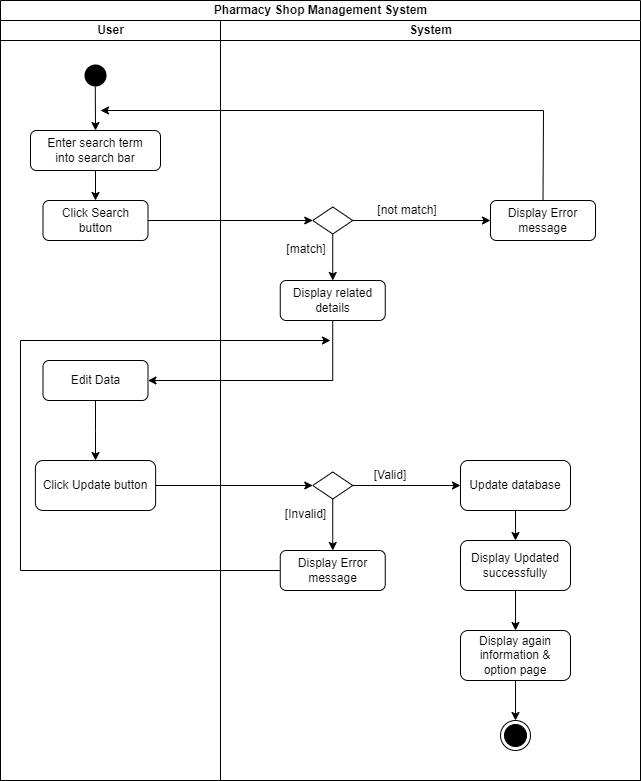

The diagram above was exported from draw.io. Its source (the exported page's mxGraphModel, read from the mxfile embedded in the PNG):
<mxGraphModel dx="1313" dy="668" grid="1" gridSize="10" guides="1" tooltips="1" connect="1" arrows="1" fold="1" page="1" pageScale="1" pageWidth="1169" pageHeight="826" background="none" math="0" shadow="0">
  <root>
    <mxCell id="0" />
    <mxCell id="1" parent="0" />
    <mxCell id="5HN4UKg1Xnu_4getq7X6-49" value="Pharmacy Shop Management System" style="swimlane;childLayout=stackLayout;resizeParent=1;resizeParentMax=0;startSize=20;html=1;" vertex="1" parent="1">
      <mxGeometry x="220" y="60" width="640" height="780" as="geometry" />
    </mxCell>
    <mxCell id="5HN4UKg1Xnu_4getq7X6-50" value="User" style="swimlane;startSize=20;html=1;" vertex="1" parent="5HN4UKg1Xnu_4getq7X6-49">
      <mxGeometry y="20" width="220" height="760" as="geometry" />
    </mxCell>
    <mxCell id="5HN4UKg1Xnu_4getq7X6-69" style="rounded=0;orthogonalLoop=1;jettySize=auto;html=1;exitX=0.493;exitY=0.867;exitDx=0;exitDy=0;entryX=0.5;entryY=0;entryDx=0;entryDy=0;exitPerimeter=0;" edge="1" parent="5HN4UKg1Xnu_4getq7X6-50" source="5" target="5HN4UKg1Xnu_4getq7X6-56">
      <mxGeometry relative="1" as="geometry" />
    </mxCell>
    <mxCell id="5" value="" style="ellipse;shape=startState;fillColor=#000000;strokeColor=none;" parent="5HN4UKg1Xnu_4getq7X6-50" vertex="1">
      <mxGeometry x="80" y="40" width="30" height="30" as="geometry" />
    </mxCell>
    <mxCell id="5HN4UKg1Xnu_4getq7X6-108" style="rounded=0;orthogonalLoop=1;jettySize=auto;html=1;exitX=0.5;exitY=1;exitDx=0;exitDy=0;entryX=0.5;entryY=0;entryDx=0;entryDy=0;" edge="1" parent="5HN4UKg1Xnu_4getq7X6-50" source="5HN4UKg1Xnu_4getq7X6-56" target="5HN4UKg1Xnu_4getq7X6-98">
      <mxGeometry relative="1" as="geometry" />
    </mxCell>
    <mxCell id="5HN4UKg1Xnu_4getq7X6-56" value="Enter search term &lt;br&gt;into search bar" style="rounded=1;whiteSpace=wrap;html=1;" vertex="1" parent="5HN4UKg1Xnu_4getq7X6-50">
      <mxGeometry x="30" y="110" width="130" height="40" as="geometry" />
    </mxCell>
    <mxCell id="5HN4UKg1Xnu_4getq7X6-130" value="" style="edgeStyle=orthogonalEdgeStyle;rounded=0;orthogonalLoop=1;jettySize=auto;html=1;" edge="1" parent="5HN4UKg1Xnu_4getq7X6-50" source="5HN4UKg1Xnu_4getq7X6-73" target="5HN4UKg1Xnu_4getq7X6-113">
      <mxGeometry relative="1" as="geometry" />
    </mxCell>
    <mxCell id="5HN4UKg1Xnu_4getq7X6-73" value="Edit Data" style="rounded=1;whiteSpace=wrap;html=1;" vertex="1" parent="5HN4UKg1Xnu_4getq7X6-50">
      <mxGeometry x="42.5" y="340" width="105" height="40" as="geometry" />
    </mxCell>
    <mxCell id="5HN4UKg1Xnu_4getq7X6-98" value="Click Search button" style="rounded=1;whiteSpace=wrap;html=1;" vertex="1" parent="5HN4UKg1Xnu_4getq7X6-50">
      <mxGeometry x="42.5" y="180" width="105" height="40" as="geometry" />
    </mxCell>
    <mxCell id="5HN4UKg1Xnu_4getq7X6-113" value="Click Update button" style="rounded=1;whiteSpace=wrap;html=1;" vertex="1" parent="5HN4UKg1Xnu_4getq7X6-50">
      <mxGeometry x="34.88" y="440" width="120.25" height="50" as="geometry" />
    </mxCell>
    <mxCell id="5HN4UKg1Xnu_4getq7X6-112" style="edgeStyle=orthogonalEdgeStyle;rounded=0;orthogonalLoop=1;jettySize=auto;html=1;exitX=0.5;exitY=1;exitDx=0;exitDy=0;entryX=1;entryY=0.5;entryDx=0;entryDy=0;" edge="1" parent="5HN4UKg1Xnu_4getq7X6-49" source="5HN4UKg1Xnu_4getq7X6-109" target="5HN4UKg1Xnu_4getq7X6-73">
      <mxGeometry relative="1" as="geometry" />
    </mxCell>
    <mxCell id="5HN4UKg1Xnu_4getq7X6-121" style="edgeStyle=orthogonalEdgeStyle;rounded=0;orthogonalLoop=1;jettySize=auto;html=1;exitX=1;exitY=0.5;exitDx=0;exitDy=0;entryX=0;entryY=0.5;entryDx=0;entryDy=0;" edge="1" parent="5HN4UKg1Xnu_4getq7X6-49" source="5HN4UKg1Xnu_4getq7X6-98" target="5HN4UKg1Xnu_4getq7X6-120">
      <mxGeometry relative="1" as="geometry" />
    </mxCell>
    <mxCell id="5HN4UKg1Xnu_4getq7X6-134" style="rounded=0;orthogonalLoop=1;jettySize=auto;html=1;exitX=1;exitY=0.5;exitDx=0;exitDy=0;entryX=0;entryY=0.5;entryDx=0;entryDy=0;" edge="1" parent="5HN4UKg1Xnu_4getq7X6-49" source="5HN4UKg1Xnu_4getq7X6-113" target="5HN4UKg1Xnu_4getq7X6-59">
      <mxGeometry relative="1" as="geometry">
        <mxPoint x="310" y="485" as="targetPoint" />
      </mxGeometry>
    </mxCell>
    <mxCell id="5HN4UKg1Xnu_4getq7X6-51" value="System" style="swimlane;startSize=20;html=1;" vertex="1" parent="5HN4UKg1Xnu_4getq7X6-49">
      <mxGeometry x="220" y="20" width="420" height="760" as="geometry" />
    </mxCell>
    <mxCell id="5HN4UKg1Xnu_4getq7X6-119" style="rounded=0;orthogonalLoop=1;jettySize=auto;html=1;exitX=0;exitY=0.5;exitDx=0;exitDy=0;" edge="1" parent="5HN4UKg1Xnu_4getq7X6-51" source="5HN4UKg1Xnu_4getq7X6-136">
      <mxGeometry relative="1" as="geometry">
        <mxPoint x="110" y="320" as="targetPoint" />
        <mxPoint x="30" y="650" as="sourcePoint" />
        <Array as="points">
          <mxPoint x="-200" y="550" />
          <mxPoint x="-200" y="320" />
        </Array>
      </mxGeometry>
    </mxCell>
    <mxCell id="5HN4UKg1Xnu_4getq7X6-138" style="edgeStyle=orthogonalEdgeStyle;rounded=0;orthogonalLoop=1;jettySize=auto;html=1;exitX=0.5;exitY=1;exitDx=0;exitDy=0;entryX=0.5;entryY=0;entryDx=0;entryDy=0;" edge="1" parent="5HN4UKg1Xnu_4getq7X6-51" source="5HN4UKg1Xnu_4getq7X6-59" target="5HN4UKg1Xnu_4getq7X6-136">
      <mxGeometry relative="1" as="geometry" />
    </mxCell>
    <mxCell id="5HN4UKg1Xnu_4getq7X6-59" value="" style="rhombus;whiteSpace=wrap;html=1;" vertex="1" parent="5HN4UKg1Xnu_4getq7X6-51">
      <mxGeometry x="92.25" y="451.5" width="40" height="27" as="geometry" />
    </mxCell>
    <mxCell id="5HN4UKg1Xnu_4getq7X6-103" style="edgeStyle=orthogonalEdgeStyle;rounded=0;orthogonalLoop=1;jettySize=auto;html=1;exitX=0.5;exitY=1;exitDx=0;exitDy=0;" edge="1" parent="5HN4UKg1Xnu_4getq7X6-51" source="5HN4UKg1Xnu_4getq7X6-65" target="5HN4UKg1Xnu_4getq7X6-102">
      <mxGeometry relative="1" as="geometry" />
    </mxCell>
    <mxCell id="5HN4UKg1Xnu_4getq7X6-65" value="Update database" style="rounded=1;whiteSpace=wrap;html=1;" vertex="1" parent="5HN4UKg1Xnu_4getq7X6-51">
      <mxGeometry x="240" y="440" width="110" height="50" as="geometry" />
    </mxCell>
    <mxCell id="5HN4UKg1Xnu_4getq7X6-66" style="rounded=0;orthogonalLoop=1;jettySize=auto;html=1;exitX=1;exitY=0.5;exitDx=0;exitDy=0;entryX=0;entryY=0.5;entryDx=0;entryDy=0;edgeStyle=orthogonalEdgeStyle;" edge="1" parent="5HN4UKg1Xnu_4getq7X6-51" source="5HN4UKg1Xnu_4getq7X6-59" target="5HN4UKg1Xnu_4getq7X6-65">
      <mxGeometry relative="1" as="geometry" />
    </mxCell>
    <mxCell id="5HN4UKg1Xnu_4getq7X6-85" value="[Valid]" style="text;html=1;strokeColor=none;fillColor=none;align=center;verticalAlign=middle;whiteSpace=wrap;rounded=0;" vertex="1" parent="5HN4UKg1Xnu_4getq7X6-51">
      <mxGeometry x="132.25" y="440" width="76" height="30" as="geometry" />
    </mxCell>
    <mxCell id="5HN4UKg1Xnu_4getq7X6-86" value="[Invalid]" style="text;html=1;strokeColor=none;fillColor=none;align=center;verticalAlign=middle;whiteSpace=wrap;rounded=0;" vertex="1" parent="5HN4UKg1Xnu_4getq7X6-51">
      <mxGeometry x="49.379999999999995" y="478.5" width="73" height="30" as="geometry" />
    </mxCell>
    <mxCell id="5HN4UKg1Xnu_4getq7X6-67" value="" style="ellipse;html=1;shape=endState;fillColor=#000000;strokeColor=#000000;" vertex="1" parent="5HN4UKg1Xnu_4getq7X6-51">
      <mxGeometry x="280" y="700" width="30" height="30" as="geometry" />
    </mxCell>
    <mxCell id="5HN4UKg1Xnu_4getq7X6-105" style="edgeStyle=orthogonalEdgeStyle;rounded=0;orthogonalLoop=1;jettySize=auto;html=1;exitX=0.5;exitY=1;exitDx=0;exitDy=0;entryX=0.5;entryY=0;entryDx=0;entryDy=0;" edge="1" parent="5HN4UKg1Xnu_4getq7X6-51" source="5HN4UKg1Xnu_4getq7X6-102" target="5HN4UKg1Xnu_4getq7X6-104">
      <mxGeometry relative="1" as="geometry" />
    </mxCell>
    <mxCell id="5HN4UKg1Xnu_4getq7X6-102" value="Display Updated&lt;br&gt;successfully" style="rounded=1;whiteSpace=wrap;html=1;" vertex="1" parent="5HN4UKg1Xnu_4getq7X6-51">
      <mxGeometry x="240" y="520" width="110" height="50" as="geometry" />
    </mxCell>
    <mxCell id="5HN4UKg1Xnu_4getq7X6-106" style="edgeStyle=orthogonalEdgeStyle;rounded=0;orthogonalLoop=1;jettySize=auto;html=1;exitX=0.5;exitY=1;exitDx=0;exitDy=0;entryX=0.5;entryY=0;entryDx=0;entryDy=0;" edge="1" parent="5HN4UKg1Xnu_4getq7X6-51" source="5HN4UKg1Xnu_4getq7X6-104" target="5HN4UKg1Xnu_4getq7X6-67">
      <mxGeometry relative="1" as="geometry" />
    </mxCell>
    <mxCell id="5HN4UKg1Xnu_4getq7X6-104" value="Display again&lt;br&gt;information &amp;amp;&lt;br&gt;option page" style="rounded=1;whiteSpace=wrap;html=1;" vertex="1" parent="5HN4UKg1Xnu_4getq7X6-51">
      <mxGeometry x="240" y="610" width="110" height="50" as="geometry" />
    </mxCell>
    <mxCell id="5HN4UKg1Xnu_4getq7X6-109" value="Display related&lt;br&gt;details" style="rounded=1;whiteSpace=wrap;html=1;" vertex="1" parent="5HN4UKg1Xnu_4getq7X6-51">
      <mxGeometry x="59.75" y="260" width="105" height="40" as="geometry" />
    </mxCell>
    <mxCell id="5HN4UKg1Xnu_4getq7X6-123" style="edgeStyle=orthogonalEdgeStyle;rounded=0;orthogonalLoop=1;jettySize=auto;html=1;exitX=1;exitY=0.5;exitDx=0;exitDy=0;entryX=0;entryY=0.5;entryDx=0;entryDy=0;" edge="1" parent="5HN4UKg1Xnu_4getq7X6-51" source="5HN4UKg1Xnu_4getq7X6-120" target="5HN4UKg1Xnu_4getq7X6-122">
      <mxGeometry relative="1" as="geometry" />
    </mxCell>
    <mxCell id="5HN4UKg1Xnu_4getq7X6-126" style="edgeStyle=orthogonalEdgeStyle;rounded=0;orthogonalLoop=1;jettySize=auto;html=1;exitX=0.5;exitY=1;exitDx=0;exitDy=0;entryX=0.5;entryY=0;entryDx=0;entryDy=0;" edge="1" parent="5HN4UKg1Xnu_4getq7X6-51" source="5HN4UKg1Xnu_4getq7X6-120" target="5HN4UKg1Xnu_4getq7X6-109">
      <mxGeometry relative="1" as="geometry" />
    </mxCell>
    <mxCell id="5HN4UKg1Xnu_4getq7X6-120" value="" style="rhombus;whiteSpace=wrap;html=1;" vertex="1" parent="5HN4UKg1Xnu_4getq7X6-51">
      <mxGeometry x="92.25000000000001" y="186.5" width="40" height="27" as="geometry" />
    </mxCell>
    <mxCell id="5HN4UKg1Xnu_4getq7X6-128" style="rounded=0;orthogonalLoop=1;jettySize=auto;html=1;exitX=0.5;exitY=0;exitDx=0;exitDy=0;" edge="1" parent="5HN4UKg1Xnu_4getq7X6-51" source="5HN4UKg1Xnu_4getq7X6-122">
      <mxGeometry relative="1" as="geometry">
        <mxPoint x="-120" y="90" as="targetPoint" />
        <Array as="points">
          <mxPoint x="323" y="90" />
        </Array>
      </mxGeometry>
    </mxCell>
    <mxCell id="5HN4UKg1Xnu_4getq7X6-122" value="Display Error&lt;br&gt;message" style="rounded=1;whiteSpace=wrap;html=1;" vertex="1" parent="5HN4UKg1Xnu_4getq7X6-51">
      <mxGeometry x="270" y="180" width="105" height="40" as="geometry" />
    </mxCell>
    <mxCell id="5HN4UKg1Xnu_4getq7X6-124" value="[not match]" style="text;html=1;strokeColor=none;fillColor=none;align=center;verticalAlign=middle;whiteSpace=wrap;rounded=0;" vertex="1" parent="5HN4UKg1Xnu_4getq7X6-51">
      <mxGeometry x="148.75" y="175" width="76" height="30" as="geometry" />
    </mxCell>
    <mxCell id="5HN4UKg1Xnu_4getq7X6-125" value="[match]" style="text;html=1;strokeColor=none;fillColor=none;align=center;verticalAlign=middle;whiteSpace=wrap;rounded=0;" vertex="1" parent="5HN4UKg1Xnu_4getq7X6-51">
      <mxGeometry x="47.879999999999995" y="213.5" width="76" height="30" as="geometry" />
    </mxCell>
    <mxCell id="5HN4UKg1Xnu_4getq7X6-136" value="Display Error&lt;br&gt;message" style="rounded=1;whiteSpace=wrap;html=1;" vertex="1" parent="5HN4UKg1Xnu_4getq7X6-51">
      <mxGeometry x="59.75" y="530" width="105" height="40" as="geometry" />
    </mxCell>
  </root>
</mxGraphModel>